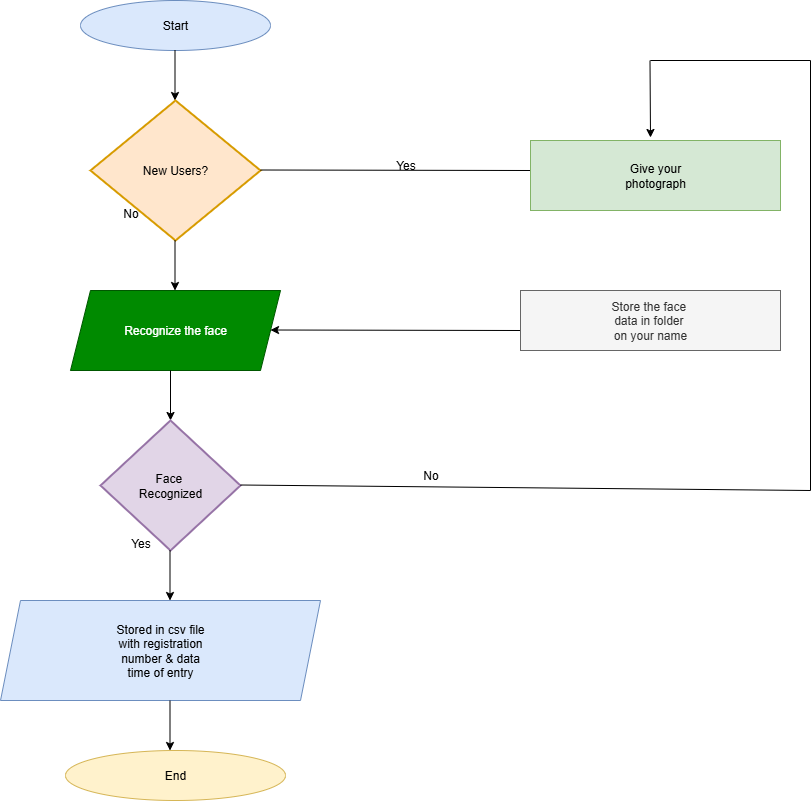

The diagram above was exported from draw.io. Its source (the exported page's mxGraphModel, read from the mxfile embedded in the PNG):
<mxGraphModel dx="1603" dy="917" grid="1" gridSize="10" guides="1" tooltips="1" connect="1" arrows="1" fold="1" page="1" pageScale="1" pageWidth="850" pageHeight="1100" math="0" shadow="0">
  <root>
    <mxCell id="0" />
    <mxCell id="1" parent="0" />
    <mxCell id="cRN-CYqMPe18WU_cLZQo-4" value="Start" style="ellipse;whiteSpace=wrap;html=1;fillColor=#dae8fc;strokeColor=#6c8ebf;" vertex="1" parent="1">
      <mxGeometry x="100" y="30" width="190" height="50" as="geometry" />
    </mxCell>
    <mxCell id="cRN-CYqMPe18WU_cLZQo-5" value="" style="endArrow=classic;html=1;rounded=0;" edge="1" parent="1">
      <mxGeometry width="50" height="50" relative="1" as="geometry">
        <mxPoint x="194.5" y="80" as="sourcePoint" />
        <mxPoint x="194.5" y="130" as="targetPoint" />
      </mxGeometry>
    </mxCell>
    <mxCell id="cRN-CYqMPe18WU_cLZQo-6" value="New Users?" style="strokeWidth=2;html=1;shape=mxgraph.flowchart.decision;whiteSpace=wrap;fillColor=#ffe6cc;strokeColor=#d79b00;" vertex="1" parent="1">
      <mxGeometry x="110" y="130" width="170" height="140" as="geometry" />
    </mxCell>
    <mxCell id="cRN-CYqMPe18WU_cLZQo-7" value="" style="endArrow=classic;html=1;rounded=0;" edge="1" parent="1">
      <mxGeometry width="50" height="50" relative="1" as="geometry">
        <mxPoint x="194.5" y="270" as="sourcePoint" />
        <mxPoint x="194.5" y="320" as="targetPoint" />
      </mxGeometry>
    </mxCell>
    <mxCell id="cRN-CYqMPe18WU_cLZQo-8" value="Recognize the face" style="shape=parallelogram;perimeter=parallelogramPerimeter;whiteSpace=wrap;html=1;fixedSize=1;fillColor=#008a00;strokeColor=#005700;fontColor=#ffffff;" vertex="1" parent="1">
      <mxGeometry x="90" y="320" width="210" height="80" as="geometry" />
    </mxCell>
    <mxCell id="cRN-CYqMPe18WU_cLZQo-9" value="" style="endArrow=classic;html=1;rounded=0;" edge="1" parent="1">
      <mxGeometry width="50" height="50" relative="1" as="geometry">
        <mxPoint x="190" y="400" as="sourcePoint" />
        <mxPoint x="190" y="450" as="targetPoint" />
      </mxGeometry>
    </mxCell>
    <mxCell id="cRN-CYqMPe18WU_cLZQo-10" value="Face&amp;nbsp;&lt;div&gt;Recognized&lt;/div&gt;" style="strokeWidth=2;html=1;shape=mxgraph.flowchart.decision;whiteSpace=wrap;fillColor=#e1d5e7;strokeColor=#9673a6;" vertex="1" parent="1">
      <mxGeometry x="120" y="450" width="140" height="130" as="geometry" />
    </mxCell>
    <mxCell id="cRN-CYqMPe18WU_cLZQo-11" value="" style="endArrow=classic;html=1;rounded=0;" edge="1" parent="1">
      <mxGeometry width="50" height="50" relative="1" as="geometry">
        <mxPoint x="189.5" y="580" as="sourcePoint" />
        <mxPoint x="189.5" y="630" as="targetPoint" />
      </mxGeometry>
    </mxCell>
    <mxCell id="cRN-CYqMPe18WU_cLZQo-12" value="Stored in csv file&lt;div&gt;with registration&lt;/div&gt;&lt;div&gt;number &amp;amp; data&lt;/div&gt;&lt;div&gt;time of entry&lt;/div&gt;" style="shape=parallelogram;perimeter=parallelogramPerimeter;whiteSpace=wrap;html=1;fixedSize=1;fillColor=#dae8fc;strokeColor=#6c8ebf;" vertex="1" parent="1">
      <mxGeometry x="20" y="630" width="320" height="100" as="geometry" />
    </mxCell>
    <mxCell id="cRN-CYqMPe18WU_cLZQo-13" value="" style="endArrow=classic;html=1;rounded=0;" edge="1" parent="1">
      <mxGeometry width="50" height="50" relative="1" as="geometry">
        <mxPoint x="189.5" y="730" as="sourcePoint" />
        <mxPoint x="189.5" y="780" as="targetPoint" />
      </mxGeometry>
    </mxCell>
    <mxCell id="cRN-CYqMPe18WU_cLZQo-14" value="End" style="ellipse;whiteSpace=wrap;html=1;fillColor=#fff2cc;strokeColor=#d6b656;" vertex="1" parent="1">
      <mxGeometry x="85" y="780" width="220" height="50" as="geometry" />
    </mxCell>
    <mxCell id="cRN-CYqMPe18WU_cLZQo-15" value="" style="endArrow=none;html=1;rounded=0;" edge="1" parent="1">
      <mxGeometry width="50" height="50" relative="1" as="geometry">
        <mxPoint x="280" y="199.5" as="sourcePoint" />
        <mxPoint x="550" y="200" as="targetPoint" />
      </mxGeometry>
    </mxCell>
    <mxCell id="cRN-CYqMPe18WU_cLZQo-16" value="Give your&lt;div&gt;photograph&lt;/div&gt;" style="rounded=0;whiteSpace=wrap;html=1;fillColor=#d5e8d4;strokeColor=#82b366;" vertex="1" parent="1">
      <mxGeometry x="550" y="170" width="250" height="70" as="geometry" />
    </mxCell>
    <mxCell id="cRN-CYqMPe18WU_cLZQo-18" value="" style="endArrow=classic;html=1;rounded=0;" edge="1" parent="1">
      <mxGeometry width="50" height="50" relative="1" as="geometry">
        <mxPoint x="540" y="360" as="sourcePoint" />
        <mxPoint x="290" y="359.5" as="targetPoint" />
      </mxGeometry>
    </mxCell>
    <mxCell id="cRN-CYqMPe18WU_cLZQo-19" value="Store the face&amp;nbsp;&lt;div&gt;data in folder&amp;nbsp;&lt;/div&gt;&lt;div&gt;on your name&lt;/div&gt;" style="rounded=0;whiteSpace=wrap;html=1;fillColor=#f5f5f5;strokeColor=#666666;fontColor=#333333;" vertex="1" parent="1">
      <mxGeometry x="540" y="320" width="260" height="60" as="geometry" />
    </mxCell>
    <mxCell id="cRN-CYqMPe18WU_cLZQo-20" value="" style="endArrow=none;html=1;rounded=0;" edge="1" parent="1">
      <mxGeometry width="50" height="50" relative="1" as="geometry">
        <mxPoint x="260" y="514.5" as="sourcePoint" />
        <mxPoint x="830" y="520" as="targetPoint" />
      </mxGeometry>
    </mxCell>
    <mxCell id="cRN-CYqMPe18WU_cLZQo-22" value="" style="endArrow=none;html=1;rounded=0;" edge="1" parent="1">
      <mxGeometry width="50" height="50" relative="1" as="geometry">
        <mxPoint x="830" y="520" as="sourcePoint" />
        <mxPoint x="830" y="90" as="targetPoint" />
      </mxGeometry>
    </mxCell>
    <mxCell id="cRN-CYqMPe18WU_cLZQo-23" value="" style="endArrow=none;html=1;rounded=0;" edge="1" parent="1">
      <mxGeometry width="50" height="50" relative="1" as="geometry">
        <mxPoint x="670" y="90" as="sourcePoint" />
        <mxPoint x="830" y="90" as="targetPoint" />
      </mxGeometry>
    </mxCell>
    <mxCell id="cRN-CYqMPe18WU_cLZQo-24" value="" style="endArrow=classic;html=1;rounded=0;" edge="1" parent="1">
      <mxGeometry width="50" height="50" relative="1" as="geometry">
        <mxPoint x="669.5" y="90" as="sourcePoint" />
        <mxPoint x="670" y="167" as="targetPoint" />
      </mxGeometry>
    </mxCell>
    <mxCell id="cRN-CYqMPe18WU_cLZQo-26" value="No" style="text;html=1;align=center;verticalAlign=middle;resizable=0;points=[];autosize=1;strokeColor=none;fillColor=none;" vertex="1" parent="1">
      <mxGeometry x="430" y="490" width="40" height="30" as="geometry" />
    </mxCell>
    <mxCell id="cRN-CYqMPe18WU_cLZQo-27" value="Yes" style="text;html=1;align=center;verticalAlign=middle;resizable=0;points=[];autosize=1;strokeColor=none;fillColor=none;" vertex="1" parent="1">
      <mxGeometry x="405" y="180" width="40" height="30" as="geometry" />
    </mxCell>
    <mxCell id="cRN-CYqMPe18WU_cLZQo-28" value="No" style="text;html=1;align=center;verticalAlign=middle;resizable=0;points=[];autosize=1;strokeColor=none;fillColor=none;" vertex="1" parent="1">
      <mxGeometry x="130" y="228" width="40" height="30" as="geometry" />
    </mxCell>
    <mxCell id="cRN-CYqMPe18WU_cLZQo-29" value="Yes" style="text;html=1;align=center;verticalAlign=middle;resizable=0;points=[];autosize=1;strokeColor=none;fillColor=none;" vertex="1" parent="1">
      <mxGeometry x="140" y="558" width="40" height="30" as="geometry" />
    </mxCell>
  </root>
</mxGraphModel>